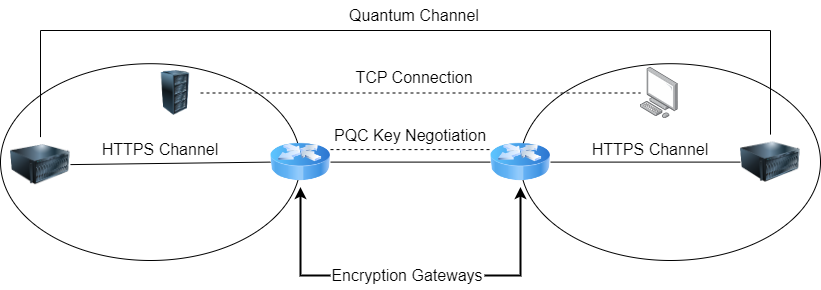

The diagram above was exported from draw.io. Its source (the exported page's mxGraphModel, read from the mxfile embedded in the PNG):
<mxGraphModel dx="1050" dy="613" grid="1" gridSize="10" guides="1" tooltips="1" connect="1" arrows="1" fold="1" page="1" pageScale="1" pageWidth="827" pageHeight="1169" math="0" shadow="0">
  <root>
    <mxCell id="0" />
    <mxCell id="1" parent="0" />
    <mxCell id="HwTgjsntLzvD5OBA_qJv-4" value="" style="ellipse;whiteSpace=wrap;html=1;" parent="1" vertex="1">
      <mxGeometry y="153.2" width="300" height="196.8" as="geometry" />
    </mxCell>
    <mxCell id="HwTgjsntLzvD5OBA_qJv-7" value="" style="image;html=1;image=img/lib/clip_art/networking/Router_Icon_128x128.png" parent="1" vertex="1">
      <mxGeometry x="270" y="226.6" width="60" height="50" as="geometry" />
    </mxCell>
    <mxCell id="HwTgjsntLzvD5OBA_qJv-3" value="" style="ellipse;whiteSpace=wrap;html=1;" parent="1" vertex="1">
      <mxGeometry x="520" y="153.2" width="300" height="196.8" as="geometry" />
    </mxCell>
    <mxCell id="HwTgjsntLzvD5OBA_qJv-8" value="" style="image;html=1;image=img/lib/clip_art/networking/Router_Icon_128x128.png" parent="1" vertex="1">
      <mxGeometry x="490" y="226.6" width="60" height="50" as="geometry" />
    </mxCell>
    <mxCell id="HwTgjsntLzvD5OBA_qJv-18" value="" style="endArrow=classic;html=1;rounded=0;entryX=0.5;entryY=1;entryDx=0;entryDy=0;strokeWidth=2;exitX=0;exitY=0.5;exitDx=0;exitDy=0;" parent="1" target="HwTgjsntLzvD5OBA_qJv-7" edge="1" source="HwTgjsntLzvD5OBA_qJv-20">
      <mxGeometry width="50" height="50" relative="1" as="geometry">
        <mxPoint x="230" y="400" as="sourcePoint" />
        <mxPoint x="155" y="360" as="targetPoint" />
        <Array as="points">
          <mxPoint x="300" y="365" />
        </Array>
      </mxGeometry>
    </mxCell>
    <mxCell id="HwTgjsntLzvD5OBA_qJv-19" value="" style="endArrow=classic;html=1;rounded=0;entryX=0.5;entryY=1;entryDx=0;entryDy=0;strokeWidth=2;exitX=1;exitY=0.5;exitDx=0;exitDy=0;" parent="1" edge="1" target="HwTgjsntLzvD5OBA_qJv-8" source="HwTgjsntLzvD5OBA_qJv-20">
      <mxGeometry width="50" height="50" relative="1" as="geometry">
        <mxPoint x="590" y="400" as="sourcePoint" />
        <mxPoint x="590" y="285" as="targetPoint" />
        <Array as="points">
          <mxPoint x="520" y="365" />
        </Array>
      </mxGeometry>
    </mxCell>
    <mxCell id="HwTgjsntLzvD5OBA_qJv-20" value="&lt;font style=&quot;font-size: 16px;&quot;&gt;Encryption Gateways&lt;/font&gt;" style="text;html=1;strokeColor=none;fillColor=none;align=center;verticalAlign=middle;whiteSpace=wrap;rounded=0;" parent="1" vertex="1">
      <mxGeometry x="330" y="350" width="154" height="30" as="geometry" />
    </mxCell>
    <mxCell id="bzkHWNslFxhUUW4qFdoY-1" value="" style="endArrow=none;html=1;rounded=0;exitX=1;exitY=0.5;exitDx=0;exitDy=0;entryX=0;entryY=0.5;entryDx=0;entryDy=0;" edge="1" parent="1" source="HwTgjsntLzvD5OBA_qJv-7" target="HwTgjsntLzvD5OBA_qJv-8">
      <mxGeometry width="50" height="50" relative="1" as="geometry">
        <mxPoint x="390" y="340" as="sourcePoint" />
        <mxPoint x="440" y="290" as="targetPoint" />
      </mxGeometry>
    </mxCell>
    <mxCell id="bzkHWNslFxhUUW4qFdoY-2" value="" style="image;points=[];aspect=fixed;html=1;align=center;shadow=0;dashed=0;image=img/lib/allied_telesis/computer_and_terminals/Personal_Computer.svg;" vertex="1" parent="1">
      <mxGeometry x="640" y="156.88" width="37.8" height="51.23" as="geometry" />
    </mxCell>
    <mxCell id="bzkHWNslFxhUUW4qFdoY-3" value="" style="image;html=1;image=img/lib/clip_art/computers/Server_Rack_128x128.png" vertex="1" parent="1">
      <mxGeometry x="150" y="160" width="50" height="45" as="geometry" />
    </mxCell>
    <mxCell id="bzkHWNslFxhUUW4qFdoY-5" value="" style="endArrow=none;dashed=1;html=1;rounded=0;exitX=1;exitY=0.5;exitDx=0;exitDy=0;" edge="1" parent="1" source="bzkHWNslFxhUUW4qFdoY-3" target="bzkHWNslFxhUUW4qFdoY-2">
      <mxGeometry width="50" height="50" relative="1" as="geometry">
        <mxPoint x="390" y="340" as="sourcePoint" />
        <mxPoint x="440" y="290" as="targetPoint" />
      </mxGeometry>
    </mxCell>
    <mxCell id="bzkHWNslFxhUUW4qFdoY-6" value="&lt;font style=&quot;font-size: 16px;&quot;&gt;TCP Connection&lt;/font&gt;" style="text;html=1;strokeColor=none;fillColor=none;align=center;verticalAlign=middle;whiteSpace=wrap;rounded=0;" vertex="1" parent="1">
      <mxGeometry x="274" y="160" width="280" height="13.2" as="geometry" />
    </mxCell>
    <mxCell id="bzkHWNslFxhUUW4qFdoY-10" value="" style="image;html=1;image=img/lib/clip_art/computers/Server_128x128.png" vertex="1" parent="1">
      <mxGeometry x="740" y="224.1" width="60" height="55" as="geometry" />
    </mxCell>
    <mxCell id="bzkHWNslFxhUUW4qFdoY-11" value="" style="image;html=1;image=img/lib/clip_art/computers/Server_128x128.png" vertex="1" parent="1">
      <mxGeometry x="10" y="226.6" width="60" height="55" as="geometry" />
    </mxCell>
    <mxCell id="bzkHWNslFxhUUW4qFdoY-27" value="" style="endArrow=none;html=1;rounded=0;entryX=0.5;entryY=0;entryDx=0;entryDy=0;exitX=0.5;exitY=0;exitDx=0;exitDy=0;" edge="1" parent="1" source="bzkHWNslFxhUUW4qFdoY-10" target="bzkHWNslFxhUUW4qFdoY-11">
      <mxGeometry width="50" height="50" relative="1" as="geometry">
        <mxPoint x="760" y="120" as="sourcePoint" />
        <mxPoint x="290" y="90" as="targetPoint" />
        <Array as="points">
          <mxPoint x="770" y="120" />
          <mxPoint x="40" y="120" />
        </Array>
      </mxGeometry>
    </mxCell>
    <mxCell id="bzkHWNslFxhUUW4qFdoY-28" value="&lt;font style=&quot;font-size: 16px;&quot;&gt;Quantum Channel&lt;/font&gt;" style="text;html=1;strokeColor=none;fillColor=none;align=center;verticalAlign=middle;whiteSpace=wrap;rounded=0;" vertex="1" parent="1">
      <mxGeometry x="294" y="90" width="240" height="30" as="geometry" />
    </mxCell>
    <mxCell id="bzkHWNslFxhUUW4qFdoY-29" value="" style="endArrow=none;html=1;rounded=0;exitX=0;exitY=0.5;exitDx=0;exitDy=0;entryX=1;entryY=0.5;entryDx=0;entryDy=0;" edge="1" parent="1" source="HwTgjsntLzvD5OBA_qJv-7" target="bzkHWNslFxhUUW4qFdoY-11">
      <mxGeometry width="50" height="50" relative="1" as="geometry">
        <mxPoint x="380" y="250" as="sourcePoint" />
        <mxPoint x="430" y="200" as="targetPoint" />
      </mxGeometry>
    </mxCell>
    <mxCell id="bzkHWNslFxhUUW4qFdoY-31" value="" style="endArrow=none;html=1;rounded=0;exitX=1;exitY=0.5;exitDx=0;exitDy=0;entryX=0;entryY=0.5;entryDx=0;entryDy=0;" edge="1" parent="1" source="HwTgjsntLzvD5OBA_qJv-8" target="bzkHWNslFxhUUW4qFdoY-10">
      <mxGeometry width="50" height="50" relative="1" as="geometry">
        <mxPoint x="380" y="250" as="sourcePoint" />
        <mxPoint x="430" y="200" as="targetPoint" />
      </mxGeometry>
    </mxCell>
    <mxCell id="bzkHWNslFxhUUW4qFdoY-32" value="" style="endArrow=none;dashed=1;html=1;rounded=0;exitX=1;exitY=0.25;exitDx=0;exitDy=0;entryX=0;entryY=0.25;entryDx=0;entryDy=0;" edge="1" parent="1" source="HwTgjsntLzvD5OBA_qJv-7" target="HwTgjsntLzvD5OBA_qJv-8">
      <mxGeometry width="50" height="50" relative="1" as="geometry">
        <mxPoint x="380" y="250" as="sourcePoint" />
        <mxPoint x="430" y="200" as="targetPoint" />
      </mxGeometry>
    </mxCell>
    <mxCell id="bzkHWNslFxhUUW4qFdoY-33" value="&lt;font style=&quot;font-size: 16px;&quot;&gt;PQC Key Negotiation&lt;/font&gt;" style="text;html=1;strokeColor=none;fillColor=none;align=center;verticalAlign=middle;whiteSpace=wrap;rounded=0;" vertex="1" parent="1">
      <mxGeometry x="330" y="205" width="160" height="40" as="geometry" />
    </mxCell>
    <mxCell id="bzkHWNslFxhUUW4qFdoY-34" value="&lt;font style=&quot;font-size: 16px;&quot;&gt;HTTPS Channel&lt;/font&gt;" style="text;html=1;strokeColor=none;fillColor=none;align=center;verticalAlign=middle;whiteSpace=wrap;rounded=0;" vertex="1" parent="1">
      <mxGeometry x="100" y="224.1" width="120" height="30" as="geometry" />
    </mxCell>
    <mxCell id="bzkHWNslFxhUUW4qFdoY-35" value="&lt;font style=&quot;font-size: 16px;&quot;&gt;HTTPS Channel&lt;/font&gt;" style="text;html=1;strokeColor=none;fillColor=none;align=center;verticalAlign=middle;whiteSpace=wrap;rounded=0;" vertex="1" parent="1">
      <mxGeometry x="590" y="224.1" width="120" height="30" as="geometry" />
    </mxCell>
  </root>
</mxGraphModel>